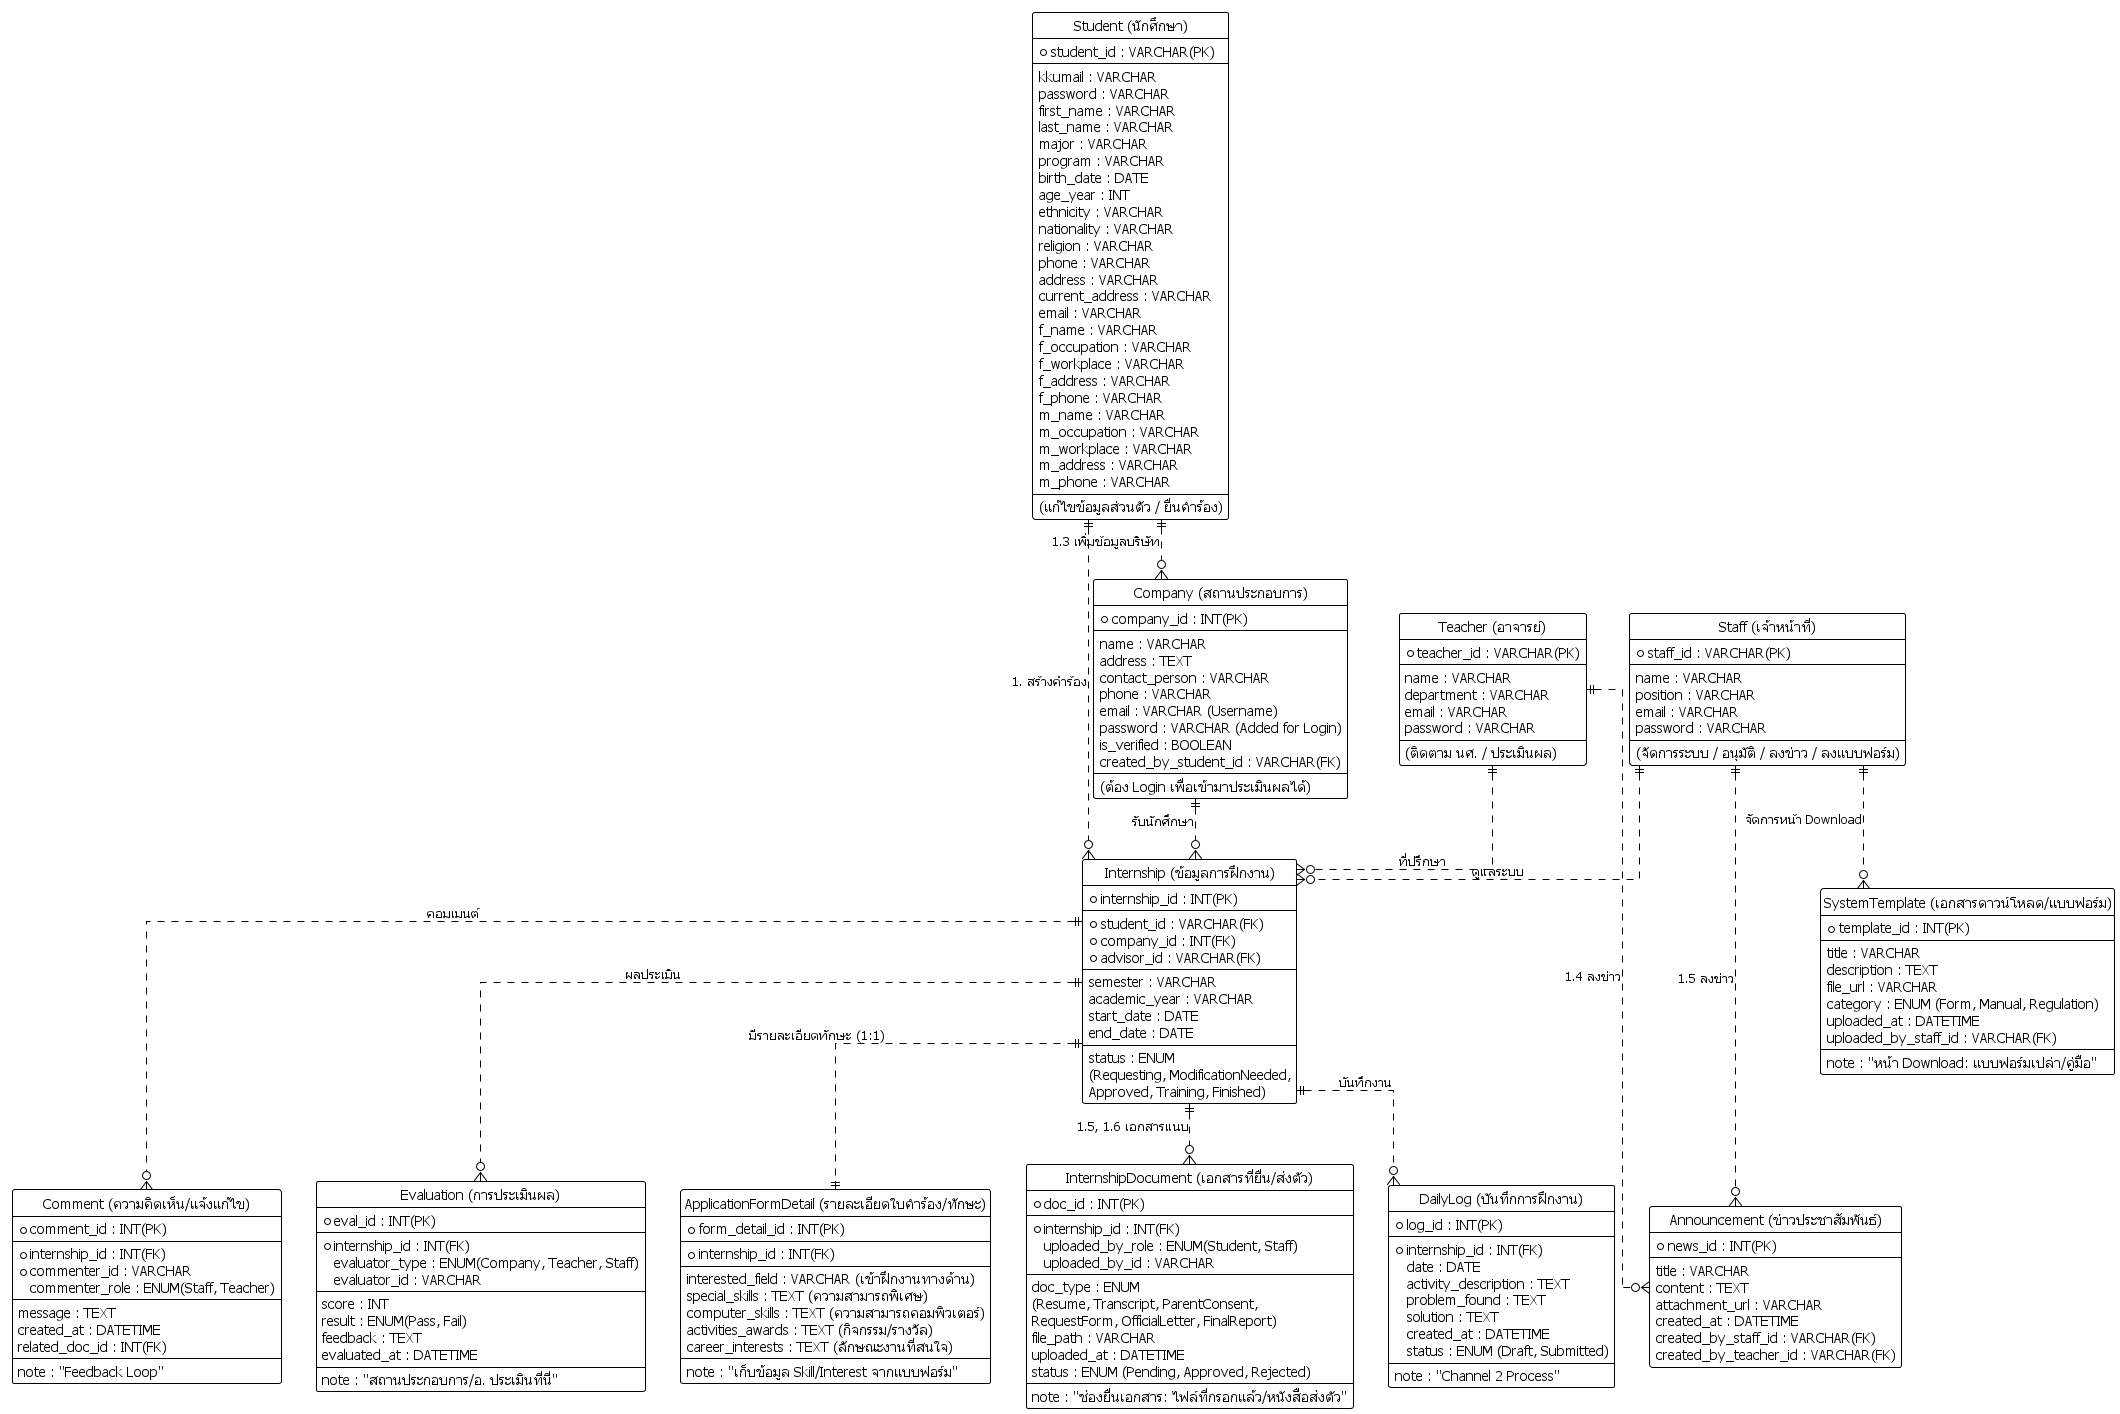

The diagram above was rendered by PlantUML. Its source (embedded in the PNG):
@startuml ER-4

!theme plain
hide circle
skinparam linetype ortho
skinparam defaultFontName "Tahoma"

' --- 1. Users Entities ---

entity "Student (นักศึกษา)" as student {
  *student_id : VARCHAR(PK)
  --
  kkumail : VARCHAR
  password : VARCHAR
  first_name : VARCHAR
  last_name : VARCHAR
  major : VARCHAR
  program : VARCHAR
  birth_date : DATE
  age_year : INT
  '-- ข้อมูลส่วนตัว --
  ethnicity : VARCHAR
  nationality : VARCHAR 
  religion : VARCHAR 
  phone : VARCHAR
  address : VARCHAR
  current_address : VARCHAR
  email : VARCHAR
  ' -- ข้อมูลผู้ปกครอง (พ่อ) --
  f_name : VARCHAR
  f_occupation : VARCHAR
  f_workplace : VARCHAR
  f_address : VARCHAR
  f_phone : VARCHAR
  ' -- ข้อมูลผู้ปกครอง (แม่) --
  m_name : VARCHAR
  m_occupation : VARCHAR
  m_workplace : VARCHAR
  m_address : VARCHAR
  m_phone : VARCHAR
  --
  (แก้ไขข้อมูลส่วนตัว / ยื่นคำร้อง)
}

entity "Teacher (อาจารย์)" as teacher {
  *teacher_id : VARCHAR(PK)
  --
  name : VARCHAR
  department : VARCHAR
  email : VARCHAR
  password : VARCHAR
  --
  (ติดตาม นศ. / ประเมินผล)
}

entity "Staff (เจ้าหน้าที่)" as staff {
  *staff_id : VARCHAR(PK)
  --
  name : VARCHAR
  position : VARCHAR
  email : VARCHAR
  password : VARCHAR
  --
  (จัดการระบบ / อนุมัติ / ลงข่าว / ลงแบบฟอร์ม)
}

entity "Company (สถานประกอบการ)" as company {
  *company_id : INT(PK)
  --
  name : VARCHAR
  address : TEXT
  contact_person : VARCHAR
  phone : VARCHAR
  email : VARCHAR (Username)
  password : VARCHAR (Added for Login)
  is_verified : BOOLEAN
  created_by_student_id : VARCHAR(FK)
  --
  (ต้อง Login เพื่อเข้ามาประเมินผลได้)
}

' --- 2. Information & Resources ---

entity "Announcement (ข่าวประชาสัมพันธ์)" as news {
  *news_id : INT(PK)
  --
  title : VARCHAR
  content : TEXT
  attachment_url : VARCHAR
  created_at : DATETIME
  created_by_staff_id : VARCHAR(FK)
  created_by_teacher_id : VARCHAR(FK)
}

entity "SystemTemplate (เอกสารดาวน์โหลด/แบบฟอร์ม)" as template {
  *template_id : INT(PK)
  --
  title : VARCHAR
  description : TEXT
  file_url : VARCHAR
  category : ENUM (Form, Manual, Regulation)
  uploaded_at : DATETIME
  uploaded_by_staff_id : VARCHAR(FK)
  --
  note : "หน้า Download: แบบฟอร์มเปล่า/คู่มือ"
}

' --- 3. Core Process (Internship Flow) ---

entity "Internship (ข้อมูลการฝึกงาน)" as internship {
  *internship_id : INT(PK)
  --
  *student_id : VARCHAR(FK)
  *company_id : INT(FK)
  *advisor_id : VARCHAR(FK)
  --
  semester : VARCHAR
  academic_year : VARCHAR
  start_date : DATE
  end_date : DATE
  --
  status : ENUM 
  (Requesting, ModificationNeeded, 
  Approved, Training, Finished)
}

' --- ส่วนที่เพิ่มเข้ามาตามรูปภาพแบบฟอร์ม ---
entity "ApplicationFormDetail (รายละเอียดใบคำร้อง/ทักษะ)" as app_detail {
  *form_detail_id : INT(PK)
  --
  *internship_id : INT(FK)
  --
  ' ข้อมูลความสนใจและทักษะ (จากรูปส่วนล่าง)
  interested_field : VARCHAR (เข้าฝึกงานทางด้าน)
  special_skills : TEXT (ความสามารถพิเศษ)
  computer_skills : TEXT (ความสามารถคอมพิวเตอร์)
  activities_awards : TEXT (กิจกรรม/รางวัล)
  career_interests : TEXT (ลักษณะงานที่สนใจ)
  --
  note : "เก็บข้อมูล Skill/Interest จากแบบฟอร์ม"
}

entity "InternshipDocument (เอกสารที่ยื่น/ส่งตัว)" as doc {
  *doc_id : INT(PK)
  --
  *internship_id : INT(FK)
  uploaded_by_role : ENUM(Student, Staff)
  uploaded_by_id : VARCHAR
  --
  doc_type : ENUM 
  (Resume, Transcript, ParentConsent, 
  RequestForm, OfficialLetter, FinalReport)
  file_path : VARCHAR
  uploaded_at : DATETIME
  status : ENUM (Pending, Approved, Rejected)
  --
  note : "ช่องยื่นเอกสาร: ไฟล์ที่กรอกแล้ว/หนังสือส่งตัว"
}

entity "DailyLog (บันทึกการฝึกงาน)" as log {
  *log_id : INT(PK)
  --
  *internship_id : INT(FK)
  date : DATE
  activity_description : TEXT
  problem_found : TEXT
  solution : TEXT
  created_at : DATETIME
  status : ENUM (Draft, Submitted)
  --
  note : "Channel 2 Process"
}

entity "Comment (ความคิดเห็น/แจ้งแก้ไข)" as comment {
  *comment_id : INT(PK)
  --
  *internship_id : INT(FK)
  *commenter_id : VARCHAR
  commenter_role : ENUM(Staff, Teacher)
  --
  message : TEXT
  created_at : DATETIME
  related_doc_id : INT(FK)
  --
  note : "Feedback Loop"
}

entity "Evaluation (การประเมินผล)" as eval {
  *eval_id : INT(PK)
  --
  *internship_id : INT(FK)
  evaluator_type : ENUM(Company, Teacher, Staff)
  evaluator_id : VARCHAR
  --
  score : INT
  result : ENUM(Pass, Fail)
  feedback : TEXT
  evaluated_at : DATETIME
  --
  note : "สถานประกอบการ/อ. ประเมินที่นี่"
}

' --- Relationships ---

' User Actions
student ||..o{ internship : "1. สร้างคำร้อง"
student ||..o{ company : "1.3 เพิ่มข้อมูลบริษัท"
staff ||..o{ news : "1.5 ลงข่าว"
staff ||..o{ template : "จัดการหน้า Download"
teacher ||...o{ news : "1.4 ลงข่าว"

' Internship Process Connections
company ||..o{ internship : "รับนักศึกษา"
teacher ||..o{ internship : "ที่ปรึกษา"
staff ||..o{ internship : "ดูแลระบบ"

internship ||..|| app_detail : "มีรายละเอียดทักษะ (1:1)"
internship ||..o{ doc : "1.5, 1.6 เอกสารแนบ"
internship ||..o{ log : "บันทึกงาน"
internship ||..o{ comment : "คอมเมนต์"
internship ||..o{ eval : "ผลประเมิน"

@enduml